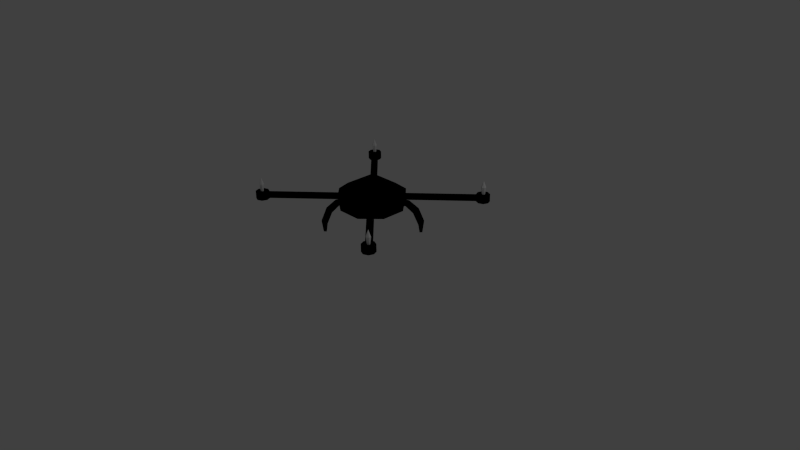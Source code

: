 # Source: drone.blend  (saved by Blender 2.69.0; exported with 4.5.12 LTS)
import bpy
from mathutils import Matrix  # noqa: F401  (used for matrix-valued properties, if any)

bpy.ops.wm.read_factory_settings(use_empty=True)
scene = bpy.context.scene
scene.name = 'Scene'

# ---- collections
col_collection_1 = bpy.data.collections.new('Collection 1'); scene.collection.children.link(col_collection_1)

# ---- materials (node trees are filled in below, after node groups)
mat_material = bpy.data.materials.new('Material')
mat_material.alpha_threshold = 0.0
mat_material.use_transparent_shadow = False
mat_material.diffuse_color = (0.0, 0.0, 0.0, 1.0)
mat_material.roughness = 0.5
mat_material.line_color = (0.0, 0.0, 0.0, 1.0)
mat_material_001 = bpy.data.materials.new('Material.001')
mat_material_001.alpha_threshold = 0.0
mat_material_001.use_transparent_shadow = False
mat_material_001.roughness = 0.5
mat_material_001.line_color = (0.0, 0.0, 0.0, 1.0)

# ---- material node trees

# ---- world
world_world = bpy.data.worlds.new('World'); scene.world = world_world
world_world.color = (0.05088, 0.05088, 0.05088)
world_world.use_sun_shadow = False
world_world.sun_shadow_jitter_overblur = 0.0
world_world.cycles.sampling_method = 'MANUAL'
world_world.cycles.sample_map_resolution = 256

# ---- cameras
cam_camera = bpy.data.cameras.new('Camera')
cam_camera.clip_end = 100.0
cam_camera.lens = 35.0
cam_camera.sensor_width = 32.0
cam_camera.sensor_height = 18.0
cam_camera.ortho_scale = 7.314
cam_camera.dof.focus_distance = 0.0
cam_camera.dof.aperture_fstop = 128.0

# ---- lights
light_lamp = bpy.data.lights.new('Lamp', 'POINT')
light_lamp.transmission_factor = 0.0
light_lamp.cutoff_distance = 30.0
light_lamp.energy = 100.0
light_lamp.shadow_buffer_clip_start = 1.001
light_lamp.shadow_soft_size = 0.1
light_lamp.shadow_maximum_resolution = 0.006
light_lamp.use_absolute_resolution = True
light_lamp.cycles.use_multiple_importance_sampling = False

# ---- meshes
me_cube = bpy.data.meshes.new('Cube')
me_cube.from_pydata([(-1.004, 0.9766, 0.9625), (-0.9759, 0.9605, 0.9625), (-0.9759, 0.9282, 0.9625), (-1.004, 0.9121, 0.9625), (-1.004, 0.9444, 1.05), (-1.032, 0.9282, 0.9625), (-1.032, 0.9605, 0.9625), (-1.004, 0.9655, 0.8676), (-0.9856, 0.9549, 0.8676), (-0.9856, 0.9338, 0.8676), (-1.004, 0.9232, 0.8676), (-1.022, 0.9338, 0.8676), (-1.022, 0.9549, 0.8676), (-1.0, 1.029, 0.7712), (-1.0, 1.029, 0.8691), (-0.9392, 1.003, 0.7712), (-0.9392, 1.003, 0.8691), (-0.9139, 0.9423, 0.7712), (-0.9139, 0.9423, 0.8691), (-0.9392, 0.8811, 0.7712), (-0.9392, 0.8811, 0.8691), (-1.0, 0.8557, 0.7712), (-1.0, 0.8557, 0.8691), (-1.062, 0.8811, 0.7712), (-1.062, 0.8811, 0.8691), (-1.087, 0.9423, 0.7712), (-1.087, 0.9423, 0.8691), (-1.062, 1.003, 0.7712), (-1.062, 1.003, 0.8691), (-0.2908, 0.2831, 0.7741), (-0.9551, 0.8974, 0.7741), (-0.2681, 0.3058, 0.7874), (-0.9324, 0.9202, 0.7874), (-0.2586, 0.3153, 0.8196), (-0.923, 0.9296, 0.8196), (-0.2681, 0.3058, 0.8518), (-0.9324, 0.9202, 0.8518), (-0.2908, 0.2831, 0.8651), (-0.9551, 0.8974, 0.8651), (-0.3135, 0.2604, 0.8518), (-0.9778, 0.8747, 0.8518), (-0.323, 0.2509, 0.8196), (-0.9873, 0.8653, 0.8196), (-0.3135, 0.2604, 0.7874), (-0.9778, 0.8747, 0.7874), (-0.239, 0.2002, 0.7052), (-0.3129, 0.2742, 0.6933), (-0.2842, 0.3029, 0.6933), (-0.2103, 0.2289, 0.7052), (-0.239, 0.2002, 0.783), (-0.3452, 0.3065, 0.7566), (-0.3165, 0.3352, 0.7566), (-0.2103, 0.2289, 0.783), (-0.3786, 0.3398, 0.5975), (-0.3499, 0.3685, 0.5975), (-0.4294, 0.3907, 0.648), (-0.4007, 0.4194, 0.648), (-0.4253, 0.3866, 0.4347), (-0.3966, 0.4153, 0.4347), (-0.4765, 0.4378, 0.4784), (-0.4478, 0.4665, 0.4784), (-0.4366, 0.3978, 0.3284), (-0.4079, 0.4265, 0.3284), (-0.4614, 0.4227, 0.3306), (-0.4327, 0.4514, 0.3306), (0.0, 0.2089, 1.0), (0.0, 0.0, 1.0), (-0.2092, 0.0, 1.0), (-0.2092, 0.2089, 1.0), (0.0, 0.3836, 0.8703), (-0.2092, 0.3836, 0.8703), (-0.3876, 0.0, 0.8708), (-0.3876, 0.2089, 0.8708), (-0.3876, 0.0, 0.6904), (-0.3876, 0.1605, 0.6904), (0.0, 0.3836, 0.6905), (-0.1617, 0.3836, 0.6905), (0.0, 0.0, 0.6904)], [], [(5, 4, 6), (0, 4, 1), (3, 4, 5), (2, 4, 3), (6, 4, 0), (1, 4, 2), (6, 0, 7, 12), (7, 8, 9, 10, 11, 12), (5, 6, 12, 11), (3, 5, 11, 10), (2, 3, 10, 9), (1, 2, 9, 8), (0, 1, 8, 7), (13, 14, 16, 15), (15, 16, 18, 17), (17, 18, 20, 19), (19, 20, 22, 21), (21, 22, 24, 23), (23, 24, 26, 25), (16, 14, 28, 26, 24, 22, 20, 18), (27, 28, 14, 13), (25, 26, 28, 27), (13, 15, 17, 19, 21, 23, 25, 27), (29, 30, 32, 31), (31, 32, 34, 33), (33, 34, 36, 35), (35, 36, 38, 37), (37, 38, 40, 39), (39, 40, 42, 41), (32, 30, 44, 42, 40, 38, 36, 34), (43, 44, 30, 29), (41, 42, 44, 43), (29, 31, 33, 35, 37, 39, 41, 43), (49, 50, 46, 45), (47, 46, 53, 54), (51, 52, 48, 47), (52, 49, 45, 48), (45, 46, 47, 48), (52, 51, 50, 49), (54, 53, 57, 58), (51, 47, 54, 56), (50, 51, 56, 55), (46, 50, 55, 53), (58, 57, 61, 62), (56, 54, 58, 60), (55, 56, 60, 59), (53, 55, 59, 57), (63, 64, 62, 61), (60, 58, 62, 64), (59, 60, 64, 63), (57, 59, 63, 61), (65, 68, 67, 66), (68, 65, 69, 70), (67, 68, 72, 71), (68, 70, 72), (71, 72, 74, 73), (70, 69, 75, 76), (70, 76, 74, 72), (74, 76, 75, 77, 73)])
me_cube.polygons.foreach_set('material_index', [1, 1, 1, 1, 1, 1, 1, 0, 1, 1, 1, 1, 1, 0, 0, 0, 0, 0, 0, 0, 0, 0, 0, 0, 0, 0, 0, 0, 0, 0, 0, 0, 0, 0, 0, 0, 0, 0, 0, 0, 0, 0, 0, 0, 0, 0, 0, 0, 0, 0, 0, 0, 0, 0, 0, 0, 0, 0, 0])
me_cube.materials.append(mat_material)
me_cube.materials.append(mat_material_001)
me_cube.use_remesh_preserve_volume = False
me_cube.use_remesh_preserve_attributes = False
me_cube.use_mirror_vertex_groups = False
me_cube.update()

# ---- objects
ob_cube = bpy.data.objects.new('Cube', me_cube)
ob_lamp = bpy.data.objects.new('Lamp', light_lamp)
ob_camera = bpy.data.objects.new('Camera', cam_camera)

# ---- transforms, parenting, visibility, modifiers, constraints
ob_cube.location = (0.0, 0.0, 0.0)
ob_cube.lock_rotations_4d = False
ob_cube.empty_display_type = 'ARROWS'
ob_cube.lineart.crease_threshold = 0.0
_m = ob_cube.modifiers.new('Mirror', 'MIRROR')
_m.use_axis = (True, True, False)
_m.use_clip = True
ob_lamp.location = (4.076, 1.005, 5.904)
ob_lamp.rotation_euler = (0.6503, 0.05522, 1.866)
ob_lamp.lock_rotations_4d = False
ob_lamp.empty_display_type = 'ARROWS'
ob_lamp.color = (0.0, 0.0, 0.0, 0.0)
ob_lamp.lineart.crease_threshold = 0.0
ob_camera.location = (7.481, -6.508, 5.344)
ob_camera.rotation_euler = (1.109, 0.01082, 0.8149)
ob_camera.lock_rotations_4d = False
ob_camera.empty_display_type = 'ARROWS'
ob_camera.color = (0.0, 0.0, 0.0, 0.0)
ob_camera.display_type = 'WIRE'
ob_camera.lineart.crease_threshold = 0.0

# ---- collection membership
col_collection_1.objects.link(ob_cube)
col_collection_1.objects.link(ob_lamp)
col_collection_1.objects.link(ob_camera)

# ---- scene / render settings (as saved in the file)
scene.camera = ob_camera
scene.frame_start = 1; scene.frame_end = 250; scene.frame_set(1)
scene.render.engine = 'BLENDER_EEVEE_NEXT'
scene.render.image_settings.compression = 90
scene.render.resolution_percentage = 50
scene.render.dither_intensity = 0.0
scene.cycles.use_denoising = False
scene.cycles.samples = 10
scene.cycles.sampling_pattern = 'TABULATED_SOBOL'
scene.cycles.light_sampling_threshold = 0.0
scene.cycles.use_adaptive_sampling = False
scene.cycles.use_light_tree = False
scene.cycles.blur_glossy = 0.0
scene.cycles.volume_bounces = 1
scene.cycles.pixel_filter_type = 'GAUSSIAN'
scene.cycles.sample_clamp_indirect = 0.0
scene.view_settings.view_transform = 'Standard'
bpy.context.view_layer.update()
